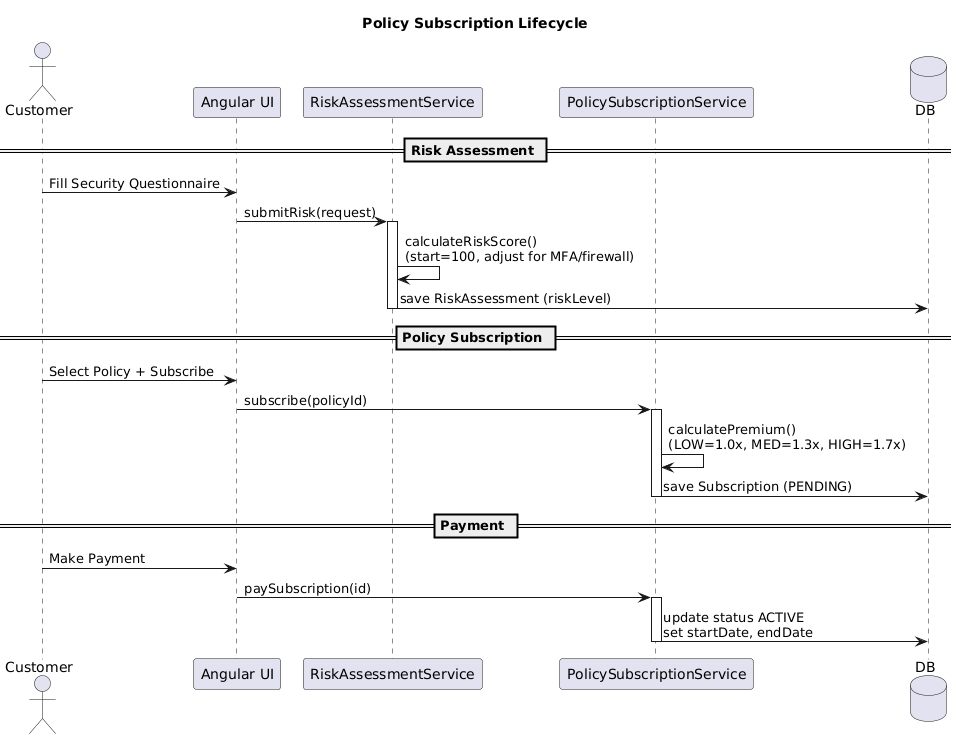

The diagram above was rendered by PlantUML. Its source (embedded in the PNG):
@startuml
title Policy Subscription Lifecycle

actor Customer
participant "Angular UI" as UI
participant "RiskAssessmentService" as RAS
participant "PolicySubscriptionService" as PSS
database DB

== Risk Assessment ==

Customer -> UI : Fill Security Questionnaire
UI -> RAS : submitRisk(request)

activate RAS
RAS -> RAS : calculateRiskScore()\n(start=100, adjust for MFA/firewall)
RAS -> DB : save RiskAssessment (riskLevel)
deactivate RAS

== Policy Subscription ==

Customer -> UI : Select Policy + Subscribe
UI -> PSS : subscribe(policyId)

activate PSS
PSS -> PSS : calculatePremium()\n(LOW=1.0x, MED=1.3x, HIGH=1.7x)
PSS -> DB : save Subscription (PENDING)
deactivate PSS

== Payment ==

Customer -> UI : Make Payment
UI -> PSS : paySubscription(id)

activate PSS
PSS -> DB : update status ACTIVE\nset startDate, endDate
deactivate PSS
@enduml